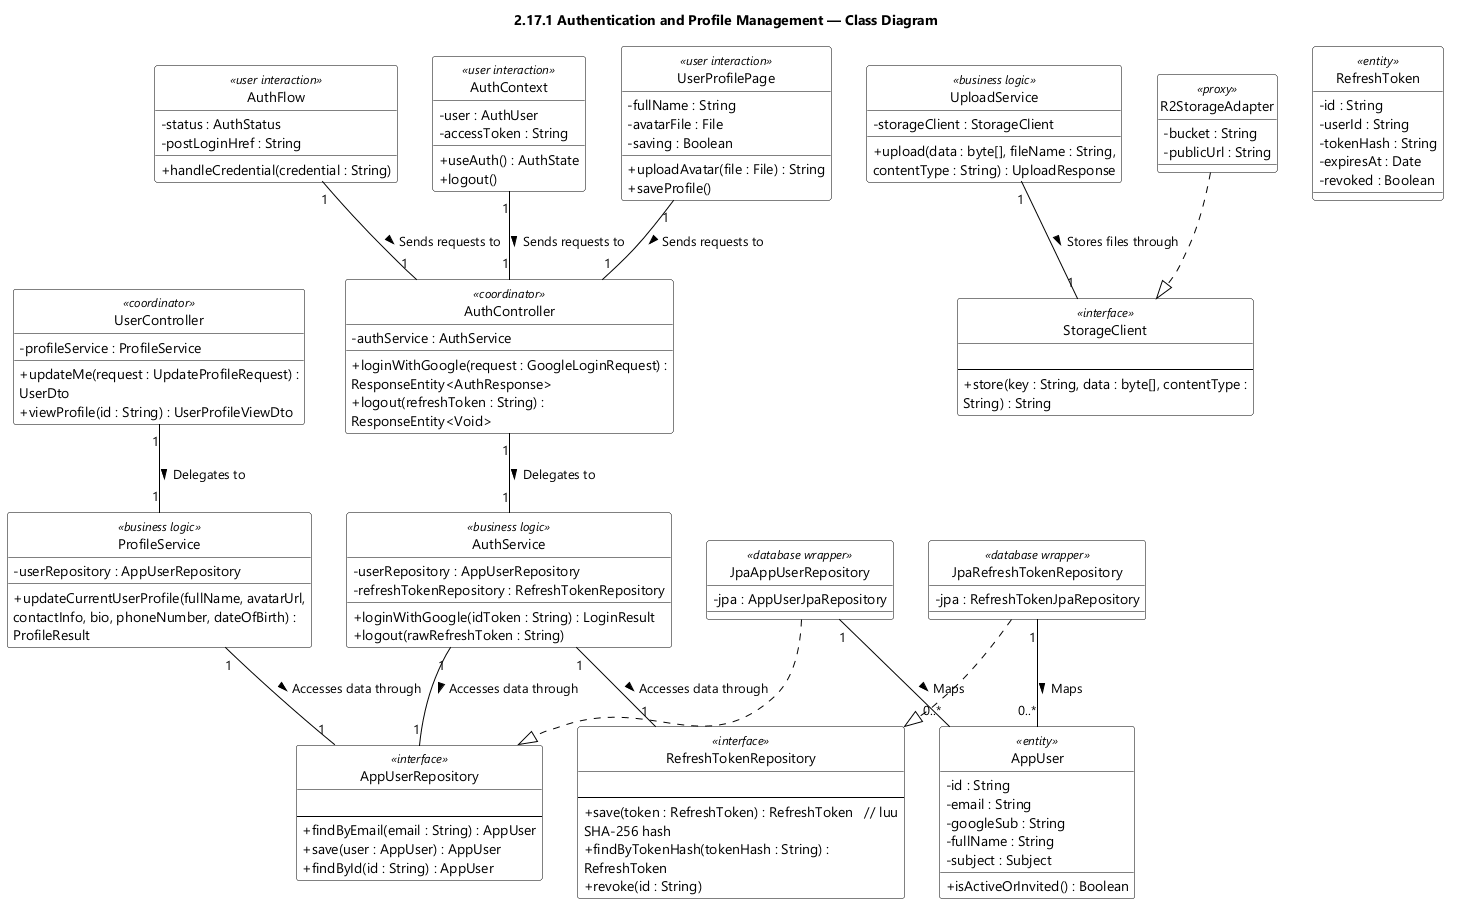

The diagram above was rendered by PlantUML. Its source (embedded in the PNG):
@startuml feat17 Authentication and Profile Management - Class Diagram
skinparamlocked dpi 96
skinparam defaultFontName "Segoe UI"
skinparam shadowing false
skinparam wrapWidth 320
skinparam classBackgroundColor #FFFFFF
skinparam classBorderColor #000000
skinparam ArrowColor #000000
skinparam classAttributeIconSize 0
hide circle
title 2.17.1 Authentication and Profile Management — Class Diagram
class AuthFlow <<user interaction>> {
  - status : AuthStatus
  - postLoginHref : String
  + handleCredential(credential : String)
}

class AuthController <<coordinator>> {
  - authService : AuthService
  + loginWithGoogle(request : GoogleLoginRequest) : ResponseEntity<AuthResponse>
  + logout(refreshToken : String) : ResponseEntity<Void>
}

class AuthService <<business logic>> {
  - userRepository : AppUserRepository
  - refreshTokenRepository : RefreshTokenRepository
  + loginWithGoogle(idToken : String) : LoginResult
  + logout(rawRefreshToken : String)
}

class AppUserRepository <<interface>> {
  {field}
  --
  + findByEmail(email : String) : AppUser
  + save(user : AppUser) : AppUser
  + findById(id : String) : AppUser
}

class RefreshTokenRepository <<interface>> {
  {field}
  --
  + save(token : RefreshToken) : RefreshToken   // luu SHA-256 hash
  + findByTokenHash(tokenHash : String) : RefreshToken
  + revoke(id : String)
}

class AuthContext <<user interaction>> {
  - user : AuthUser
  - accessToken : String
  + useAuth() : AuthState
  + logout()
}

class UserProfilePage <<user interaction>> {
  - fullName : String
  - avatarFile : File
  - saving : Boolean
  + uploadAvatar(file : File) : String
  + saveProfile()
}

class UploadService <<business logic>> {
  - storageClient : StorageClient
  + upload(data : byte[], fileName : String, contentType : String) : UploadResponse
}

class StorageClient <<interface>> {
  {field}
  --
  + store(key : String, data : byte[], contentType : String) : String
}

class UserController <<coordinator>> {
  - profileService : ProfileService
  + updateMe(request : UpdateProfileRequest) : UserDto
  + viewProfile(id : String) : UserProfileViewDto
}

class ProfileService <<business logic>> {
  - userRepository : AppUserRepository
  + updateCurrentUserProfile(fullName, avatarUrl, contactInfo, bio, phoneNumber, dateOfBirth) : ProfileResult
}

class JpaAppUserRepository <<database wrapper>> {
  - jpa : AppUserJpaRepository
}

class JpaRefreshTokenRepository <<database wrapper>> {
  - jpa : RefreshTokenJpaRepository
}

class R2StorageAdapter <<proxy>> {
  - bucket : String
  - publicUrl : String
}

class AppUser <<entity>> {
  - id : String
  - email : String
  - googleSub : String
  - fullName : String
  - subject : Subject
  + isActiveOrInvited() : Boolean
}

class RefreshToken <<entity>> {
  - id : String
  - userId : String
  - tokenHash : String
  - expiresAt : Date
  - revoked : Boolean
}

AuthController "1" -- "1" AuthService : Delegates to >
AuthService "1" -- "1" AppUserRepository : Accesses data through >
AuthService "1" -- "1" RefreshTokenRepository : Accesses data through >
UploadService "1" -- "1" StorageClient : Stores files through >
UserController "1" -- "1" ProfileService : Delegates to >
ProfileService "1" -- "1" AppUserRepository : Accesses data through >
AuthFlow "1" -- "1" AuthController : Sends requests to >
AuthContext "1" -- "1" AuthController : Sends requests to >
UserProfilePage "1" -- "1" AuthController : Sends requests to >
JpaRefreshTokenRepository ..|> RefreshTokenRepository
R2StorageAdapter ..|> StorageClient
JpaAppUserRepository ..|> AppUserRepository
JpaAppUserRepository "1" -- "0..*" AppUser : Maps >
JpaRefreshTokenRepository "1" -- "0..*" AppUser : Maps >

@enduml